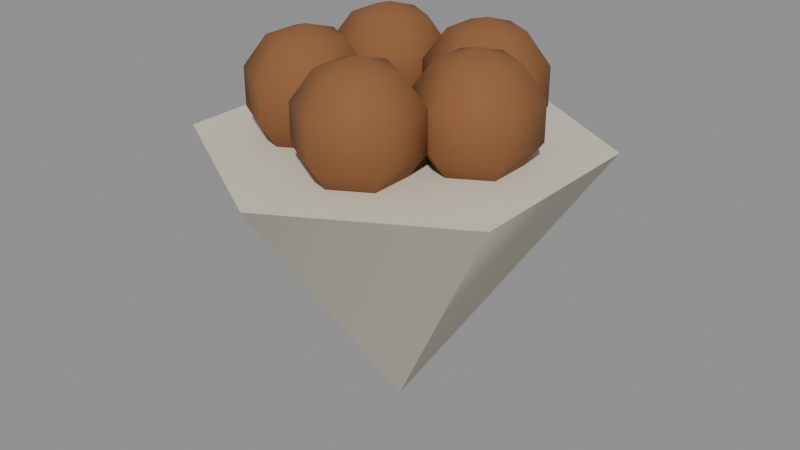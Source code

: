 # Source: good-nut.blend  (saved by Blender 5.3.31; exported with 4.5.12 LTS)
import bpy
from mathutils import Matrix  # noqa: F401  (used for matrix-valued properties, if any)

bpy.ops.wm.read_factory_settings(use_empty=True)
scene = bpy.context.scene
scene.name = 'Scene'

# ---- materials (node trees are filled in below, after node groups)
mat_d8d2c0 = bpy.data.materials.new('#d8d2c0')
mat_d8d2c0.use_backface_culling = True
mat_d8d2c0.diffuse_color = (0.6867, 0.6445, 0.5271, 1.0)
mat_8a5a34 = bpy.data.materials.new('#8a5a34')
mat_8a5a34.use_backface_culling = True
mat_8a5a34.diffuse_color = (0.2542, 0.1022, 0.03434, 1.0)

# ---- material node trees
mat_d8d2c0.use_nodes = True; mat_d8d2c0.node_tree.nodes.clear()
_N = mat_d8d2c0.node_tree.nodes; _L = mat_d8d2c0.node_tree.links
n0 = _N.new('ShaderNodeBsdfPrincipled'); n0.name = 'Principled BSDF'; n0.location = (-200, 100)
n0.inputs[0].default_value = (0.6867, 0.6445, 0.5271, 1.0)
n0.inputs[2].default_value = 0.9
n0.inputs[10].default_value = 0.005
n1 = _N.new('ShaderNodeOutputMaterial'); n1.name = 'Material Output'; n1.location = (200, 100)
_L.new(n0.outputs[0], n1.inputs[0])
n1.is_active_output = True
mat_8a5a34.use_nodes = True; mat_8a5a34.node_tree.nodes.clear()
_N = mat_8a5a34.node_tree.nodes; _L = mat_8a5a34.node_tree.links
n0 = _N.new('ShaderNodeBsdfPrincipled'); n0.name = 'Principled BSDF'; n0.location = (-200, 100)
n0.inputs[0].default_value = (0.2542, 0.1022, 0.03434, 1.0)
n0.inputs[2].default_value = 0.9
n0.inputs[10].default_value = 0.005
n1 = _N.new('ShaderNodeOutputMaterial'); n1.name = 'Material Output'; n1.location = (200, 100)
_L.new(n0.outputs[0], n1.inputs[0])
n1.is_active_output = True

# ---- meshes
me_d8d2c0 = bpy.data.meshes.new('#d8d2c0')
me_d8d2c0.from_pydata([(0.0, -0.07, 0.1), (0.0, -1.012e-05, 0.0), (0.06062, -0.035, 0.1), (8.66e-06, -5.117e-06, 0.0), (0.06062, 0.035, 0.1), (8.66e-06, 4.883e-06, 0.0), (0.0, 0.07, 0.1), (0.0, 9.883e-06, 0.0), (-0.06062, 0.035, 0.1), (-8.66e-06, 4.883e-06, 0.0), (-0.06062, -0.035, 0.1), (-8.66e-06, -5.117e-06, 0.0)], [], [(0, 1, 3, 2), (2, 3, 5, 4), (4, 5, 7, 6), (6, 7, 9, 8), (3, 1, 11, 9, 7, 5), (8, 9, 11, 10), (10, 11, 1, 0), (0, 2, 4, 6, 8, 10)])
me_d8d2c0.polygons.foreach_set('use_smooth', [1, 1, 1, 1, 0, 1, 1, 0])
_k = set([(0, 2), (0, 10), (1, 3), (1, 11), (2, 4), (3, 5), (4, 6), (5, 7), (6, 8), (7, 9), (8, 10), (9, 11)])
me_d8d2c0.attributes.new('sharp_edge', 'BOOLEAN', 'EDGE').data.foreach_set('value', [ (min(e.vertices), max(e.vertices)) in _k for e in me_d8d2c0.edges])
me_d8d2c0.materials.append(mat_d8d2c0)
me_d8d2c0.update()
me_8a5a34_noshadow = bpy.data.meshes.new('#8a5a34_noshadow')
me_8a5a34_noshadow.from_pydata([(0.03, 9.617e-10, 0.137), (0.02614, -0.03937, 0.1082), (0.02614, -0.03937, 0.1218), (0.03, 0.02092, 0.1082), (0.03, 0.01293, 0.0972), (0.03, -9.617e-10, 0.093), (0.01922, -0.03538, 0.1328), (0.0412, 0.006466, 0.1328), (0.04812, 0.01046, 0.1218), (0.04812, 0.01046, 0.1082), (0.0412, 0.006466, 0.0972), (0.00802, -0.02891, 0.137), (-0.00759, -0.02593, 0.1082), (0.0412, -0.006466, 0.1328), (0.04812, -0.01046, 0.1218), (0.04812, -0.01046, 0.1082), (0.0412, -0.006466, 0.0972), (0.01922, -0.02244, 0.1328), (0.02614, -0.01845, 0.1218), (0.03, -0.01293, 0.1328), (0.03, -0.02092, 0.1218), (0.03, -0.02092, 0.1082), (0.03, -0.01293, 0.0972), (0.02614, -0.01845, 0.1082), (0.01922, -0.02244, 0.0972), (0.0188, -0.006466, 0.1328), (0.01188, -0.01046, 0.1218), (0.01188, -0.01046, 0.1082), (0.0188, -0.006466, 0.0972), (0.00802, -0.02891, 0.093), (-0.00759, -0.02593, 0.1218), (0.0188, 0.006466, 0.1328), (0.01188, 0.01046, 0.1218), (0.01188, 0.01046, 0.1082), (0.0188, 0.006466, 0.0972), (0.00802, -0.01598, 0.0972), (0.00802, -0.007987, 0.1082), (0.03, 0.01293, 0.1328), (0.03, 0.02092, 0.1218), (0.00802, -0.007987, 0.1218), (-0.01451, -0.02194, 0.1328), (-0.02571, -0.01547, 0.137), (0.01922, -0.03538, 0.0972), (-0.00366, 0.01017, 0.1082), (0.00802, -0.04983, 0.1082), (0.00802, -0.04983, 0.1218), (0.00802, -0.04184, 0.1328), (-0.01451, -0.009004, 0.1328), (0.00802, -0.04184, 0.0972), (-0.00759, -0.005008, 0.1218), (-0.0101, -0.03937, 0.1082), (-0.0101, -0.03937, 0.1218), (-0.003179, -0.03538, 0.1328), (-0.00759, -0.005008, 0.1082), (-0.003179, -0.03538, 0.0972), (-0.01451, -0.009004, 0.0972), (-0.0101, -0.01845, 0.1082), (-0.0101, -0.01845, 0.1218), (-0.003179, -0.02244, 0.1328), (-0.02571, -0.01547, 0.093), (-0.003179, -0.02244, 0.0972), (-0.00366, 0.01017, 0.1218), (-0.02571, -0.002539, 0.0972), (-0.02571, 0.005453, 0.1082), (0.00802, -0.01598, 0.1328), (-0.02571, 0.005453, 0.1218), (-0.01058, 0.01416, 0.1328), (-0.02178, 0.02063, 0.137), (-0.01451, -0.02194, 0.0972), (0.03218, 0.01604, 0.1082), (-0.02571, -0.03639, 0.1082), (-0.02571, -0.03639, 0.1218), (-0.02571, -0.0284, 0.1328), (-0.01058, 0.0271, 0.1328), (-0.02571, -0.0284, 0.0972), (-0.00366, 0.03109, 0.1218), (-0.04383, -0.02593, 0.1082), (-0.04383, -0.02593, 0.1218), (-0.03691, -0.02194, 0.1328), (-0.00366, 0.03109, 0.1082), (-0.03691, -0.02194, 0.0972), (-0.01058, 0.0271, 0.0972), (-0.04383, -0.005008, 0.1082), (-0.04383, -0.005008, 0.1218), (-0.03691, -0.009004, 0.1328), (-0.02178, 0.02063, 0.093), (-0.03691, -0.009004, 0.0972), (0.03218, 0.01604, 0.1218), (-0.02178, 0.03356, 0.0972), (-0.02178, 0.04155, 0.1082), (-0.02571, -0.002539, 0.1328), (-0.02178, 0.04155, 0.1218), (0.02526, 0.02003, 0.1328), (0.01406, 0.0265, 0.137), (-0.01058, 0.01416, 0.0972), (-0.02178, -0.0002932, 0.1082), (-0.02178, -0.0002932, 0.1218), (-0.02178, 0.007699, 0.1328), (0.02526, 0.03297, 0.1328), (-0.02178, 0.007699, 0.0972), (0.03218, 0.03696, 0.1218), (-0.0399, 0.01017, 0.1082), (-0.0399, 0.01017, 0.1218), (-0.03298, 0.01416, 0.1328), (0.03218, 0.03696, 0.1082), (-0.03298, 0.01416, 0.0972), (0.02526, 0.03297, 0.0972), (-0.0399, 0.03109, 0.1082), (-0.0399, 0.03109, 0.1218), (-0.03298, 0.0271, 0.1328), (0.01406, 0.0265, 0.093), (-0.03298, 0.0271, 0.0972), (0.01406, 0.03943, 0.0972), (0.01406, 0.04742, 0.1082), (-0.02178, 0.03356, 0.1328), (0.01406, 0.04742, 0.1218), (0.02526, 0.02003, 0.0972), (0.01406, 0.005577, 0.1082), (0.01406, 0.005577, 0.1218), (0.01406, 0.01357, 0.1328), (0.01406, 0.01357, 0.0972), (-0.00406, 0.01604, 0.1082), (-0.00406, 0.01604, 0.1218), (0.002861, 0.02003, 0.1328), (0.002861, 0.02003, 0.0972), (-0.00406, 0.03696, 0.1082), (-0.00406, 0.03696, 0.1218), (0.002861, 0.03297, 0.1328), (0.002861, 0.03297, 0.0972), (0.01406, 0.03943, 0.1328)], [], [(38, 37, 7, 8), (5, 4, 10), (3, 38, 8, 9), (37, 0, 7), (4, 3, 9, 10), (10, 9, 15, 16), (8, 7, 13, 14), (5, 10, 16), (9, 8, 14, 15), (7, 0, 13), (16, 15, 21, 22), (14, 13, 19, 20), (5, 16, 22), (15, 14, 20, 21), (13, 0, 19), (22, 21, 27, 28), (20, 19, 25, 26), (5, 22, 28), (21, 20, 26, 27), (19, 0, 25), (28, 27, 33, 34), (26, 25, 31, 32), (5, 28, 34), (27, 26, 32, 33), (25, 0, 31), (34, 33, 3, 4), (32, 31, 37, 38), (5, 34, 4), (33, 32, 38, 3), (31, 0, 37), (35, 36, 23, 24), (64, 11, 17), (36, 39, 18, 23), (29, 35, 24), (39, 64, 17, 18), (29, 24, 42), (18, 17, 6, 2), (24, 23, 1, 42), (23, 18, 2, 1), (17, 11, 6), (6, 11, 46), (29, 42, 48), (1, 2, 45, 44), (42, 1, 44, 48), (2, 6, 46, 45), (46, 11, 52), (29, 48, 54), (45, 46, 52, 51), (48, 44, 50, 54), (44, 45, 51, 50), (29, 54, 60), (50, 51, 57, 56), (52, 11, 58), (54, 50, 56, 60), (51, 52, 58, 57), (29, 60, 35), (56, 57, 39, 36), (58, 11, 64), (60, 56, 36, 35), (57, 58, 64, 39), (65, 90, 47, 49), (62, 63, 53, 55), (63, 65, 49, 53), (59, 62, 55), (90, 41, 47), (59, 55, 68), (53, 49, 30, 12), (47, 41, 40), (55, 53, 12, 68), (49, 47, 40, 30), (68, 12, 70, 74), (40, 41, 72), (59, 68, 74), (30, 40, 72, 71), (12, 30, 71, 70), (72, 41, 78), (71, 72, 78, 77), (59, 74, 80), (70, 71, 77, 76), (74, 70, 76, 80), (80, 76, 82, 86), (77, 78, 84, 83), (59, 80, 86), (76, 77, 83, 82), (78, 41, 84), (86, 82, 63, 62), (83, 84, 90, 65), (59, 86, 62), (82, 83, 65, 63), (84, 41, 90), (91, 114, 73, 75), (89, 91, 75, 79), (85, 88, 81), (114, 67, 73), (88, 89, 79, 81), (81, 79, 43, 94), (75, 73, 66, 61), (85, 81, 94), (79, 75, 61, 43), (73, 67, 66), (43, 61, 96, 95), (94, 43, 95, 99), (66, 67, 97), (85, 94, 99), (61, 66, 97, 96), (97, 67, 103), (85, 99, 105), (96, 97, 103, 102), (95, 96, 102, 101), (99, 95, 101, 105), (85, 105, 111), (101, 102, 108, 107), (103, 67, 109), (105, 101, 107, 111), (102, 103, 109, 108), (85, 111, 88), (107, 108, 91, 89), (109, 67, 114), (111, 107, 89, 88), (108, 109, 114, 91), (129, 93, 98), (115, 129, 98, 100), (112, 113, 104, 106), (113, 115, 100, 104), (110, 112, 106), (110, 106, 116), (104, 100, 87, 69), (98, 93, 92), (106, 104, 69, 116), (100, 98, 92, 87), (69, 87, 118, 117), (92, 93, 119), (110, 116, 120), (87, 92, 119, 118), (116, 69, 117, 120), (119, 93, 123), (117, 118, 122, 121), (118, 119, 123, 122), (120, 117, 121, 124), (110, 120, 124), (123, 93, 127), (124, 121, 125, 128), (122, 123, 127, 126), (110, 124, 128), (121, 122, 126, 125), (127, 93, 129), (128, 125, 113, 112), (126, 127, 129, 115), (110, 128, 112), (125, 126, 115, 113)])
me_8a5a34_noshadow.polygons.foreach_set('use_smooth', [True] * 150)
me_8a5a34_noshadow.materials.append(mat_8a5a34)
me_8a5a34_noshadow.update()

# ---- objects
ob_d8d2c0 = bpy.data.objects.new('#d8d2c0', me_d8d2c0)
ob_8a5a34_noshadow = bpy.data.objects.new('#8a5a34_noshadow', me_8a5a34_noshadow)

# ---- transforms, parenting, visibility, modifiers, constraints
ob_d8d2c0.location = (0.0, 0.0, 0.0)
ob_8a5a34_noshadow.location = (0.0, 0.0, 0.0)

# ---- collection membership
scene.collection.objects.link(ob_d8d2c0)
scene.collection.objects.link(ob_8a5a34_noshadow)

# ---- scene / render settings (as saved in the file)
scene.frame_start = 1; scene.frame_end = 250; scene.frame_set(1)
scene.render.engine = 'BLENDER_EEVEE_NEXT'
scene.render.bake_bias = 0.0
scene.render.bake_samples = 0
scene.render.compositor_device = 'GPU'
scene.eevee.use_volume_custom_range = False
scene.eevee.fast_gi_thickness_near = 0.1
scene.eevee.fast_gi_thickness_far = 0.0
scene.eevee.ray_tracing_options.screen_trace_thickness = 0.1
bpy.context.view_layer.update()

# ---- added for rendering (the .blend has no active camera and no usable light): camera, sun + grey world if the file has none
cam_auto = bpy.data.cameras.new('AutoCamera')
cam_auto.lens = 50.0
cam_auto.sensor_width = 36.0
cam_auto.clip_end = 1000.0
ob_auto_camera = bpy.data.objects.new('AutoCamera', cam_auto)
scene.collection.objects.link(ob_auto_camera)
ob_auto_camera.location = (0.213141, -0.255769, 0.239013)
ob_auto_camera.rotation_euler = (1.09748, -7.21219e-08, 0.694738)
scene.camera = ob_auto_camera
light_auto_sun = bpy.data.lights.new('AutoSun', 'SUN')
light_auto_sun.energy = 3.0
light_auto_sun.angle = 0.0523599
ob_auto_sun = bpy.data.objects.new('AutoSun', light_auto_sun)
scene.collection.objects.link(ob_auto_sun)
ob_auto_sun.rotation_euler = (0.872665, 0.174533, 0.523599)
if scene.world is None:
    world_auto = bpy.data.worlds.new('AutoWorld')
    world_auto.color = (0.3, 0.3, 0.3)
    scene.world = world_auto
bpy.context.view_layer.update()
